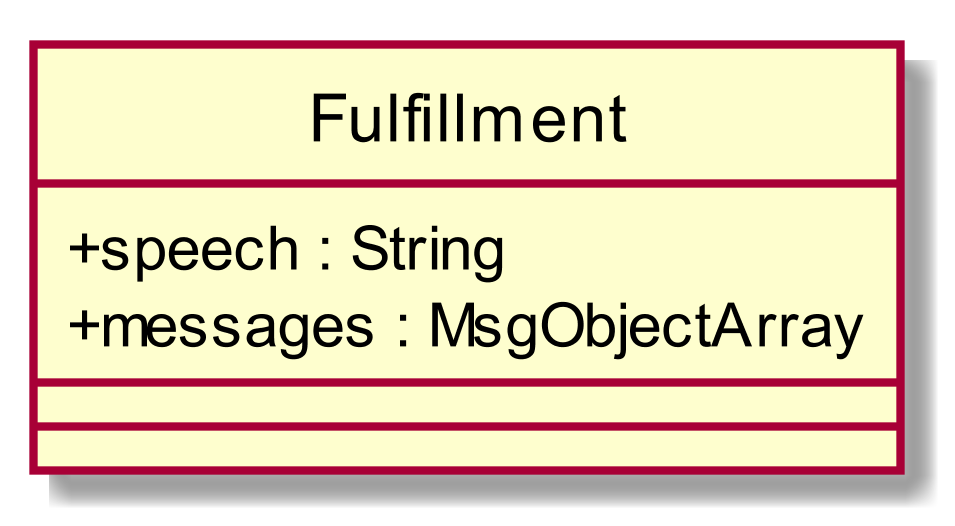

The diagram above was rendered by PlantUML. Its source (embedded in the PNG):
@startuml
scale 1000*1000
skinparam classAttributeIconSize 0
class Fulfillment{
+ speech : String
+ messages : MsgObjectArray
__
__

}
hide circle
@enduml